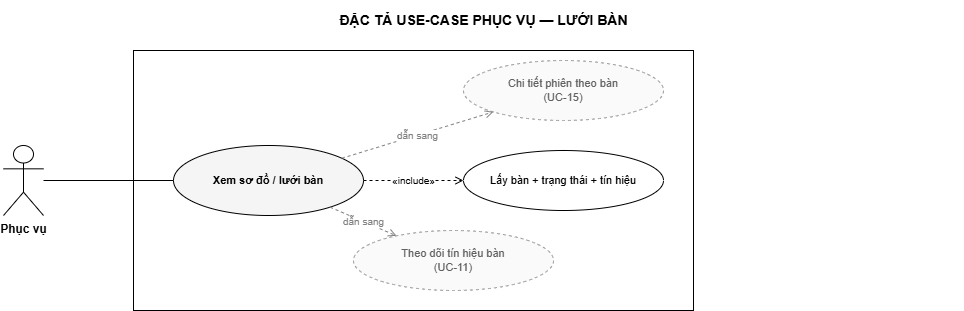

The diagram above was exported from draw.io. Its source (the exported page's mxGraphModel, read from the mxfile embedded in the PNG):
<mxGraphModel dx="941" dy="319" grid="1" gridSize="10" guides="1" tooltips="1" connect="1" arrows="1" fold="1" page="1" pageScale="1" pageWidth="1040" pageHeight="390" math="0" shadow="0">
  <root>
    <mxCell id="0" />
    <mxCell id="1" parent="0" />
    <mxCell id="title" value="ĐẶC TẢ USE-CASE PHỤC VỤ — LƯỚI BÀN" style="text;html=1;fontSize=14;fontStyle=1;align=center;verticalAlign=middle;" parent="1" vertex="1">
      <mxGeometry x="40" y="40" width="960" height="40" as="geometry" />
    </mxCell>
    <mxCell id="boundary" value="" style="rounded=0;whiteSpace=wrap;html=1;verticalAlign=top;fontSize=11;fontStyle=2;fillColor=none;strokeColor=#000000;" parent="1" vertex="1">
      <mxGeometry x="170" y="90" width="560" height="260" as="geometry" />
    </mxCell>
    <mxCell id="a0" value="Phục vụ" style="shape=umlActor;verticalLabelPosition=bottom;verticalAlign=top;html=1;outlineConnect=0;fontSize=12;fontStyle=1;fillColor=#FFFFFF;strokeColor=#000000;" parent="1" vertex="1">
      <mxGeometry x="40" y="185" width="40" height="70" as="geometry" />
    </mxCell>
    <mxCell id="uc" value="Xem sơ đồ / lưới bàn" style="ellipse;whiteSpace=wrap;html=1;fontSize=11;verticalAlign=middle;fillColor=#FFFFFF;strokeColor=#000000;fontStyle=1;fillColor=#F5F5F5;" parent="1" vertex="1">
      <mxGeometry x="210" y="185" width="190" height="70" as="geometry" />
    </mxCell>
    <mxCell id="inc0" value="Lấy bàn + trạng thái + tín hiệu" style="ellipse;whiteSpace=wrap;html=1;fontSize=11;verticalAlign=middle;fillColor=#FFFFFF;strokeColor=#000000;" parent="1" vertex="1">
      <mxGeometry x="500" y="190" width="200" height="60" as="geometry" />
    </mxCell>
    <mxCell id="rel0" value="Theo dõi tín hiệu bàn&#10;(UC-11)" style="ellipse;whiteSpace=wrap;html=1;fontSize=11;verticalAlign=middle;fillColor=#FFFFFF;strokeColor=#000000;fillColor=#FAFAFA;strokeColor=#9E9E9E;fontColor=#616161;dashed=1;" parent="1" vertex="1">
      <mxGeometry x="390" y="270" width="200" height="60" as="geometry" />
    </mxCell>
    <mxCell id="rel1" value="Chi tiết phiên theo bàn&#10;(UC-15)" style="ellipse;whiteSpace=wrap;html=1;fontSize=11;verticalAlign=middle;fillColor=#FFFFFF;strokeColor=#000000;fillColor=#FAFAFA;strokeColor=#9E9E9E;fontColor=#616161;dashed=1;" parent="1" vertex="1">
      <mxGeometry x="500" y="100" width="200" height="60" as="geometry" />
    </mxCell>
    <mxCell id="e-a0" value="" style="edgeStyle=none;html=1;fontSize=10;endArrow=none;strokeColor=#000000;" parent="1" source="a0" target="uc" edge="1">
      <mxGeometry relative="1" as="geometry" />
    </mxCell>
    <mxCell id="e-inc0" value="«include»" style="edgeStyle=none;html=1;fontSize=10;endArrow=open;endFill=0;dashed=1;strokeColor=#000000;" parent="1" source="uc" target="inc0" edge="1">
      <mxGeometry relative="1" as="geometry" />
    </mxCell>
    <mxCell id="e-rel0" value="dẫn sang" style="edgeStyle=none;html=1;fontSize=10;endArrow=open;endFill=0;dashed=1;strokeColor=#808080;fontColor=#808080;" parent="1" source="uc" target="rel0" edge="1">
      <mxGeometry relative="1" as="geometry" />
    </mxCell>
    <mxCell id="e-rel1" value="dẫn sang" style="edgeStyle=none;html=1;fontSize=10;endArrow=open;endFill=0;dashed=1;strokeColor=#808080;fontColor=#808080;" parent="1" source="uc" target="rel1" edge="1">
      <mxGeometry relative="1" as="geometry" />
    </mxCell>
  </root>
</mxGraphModel>